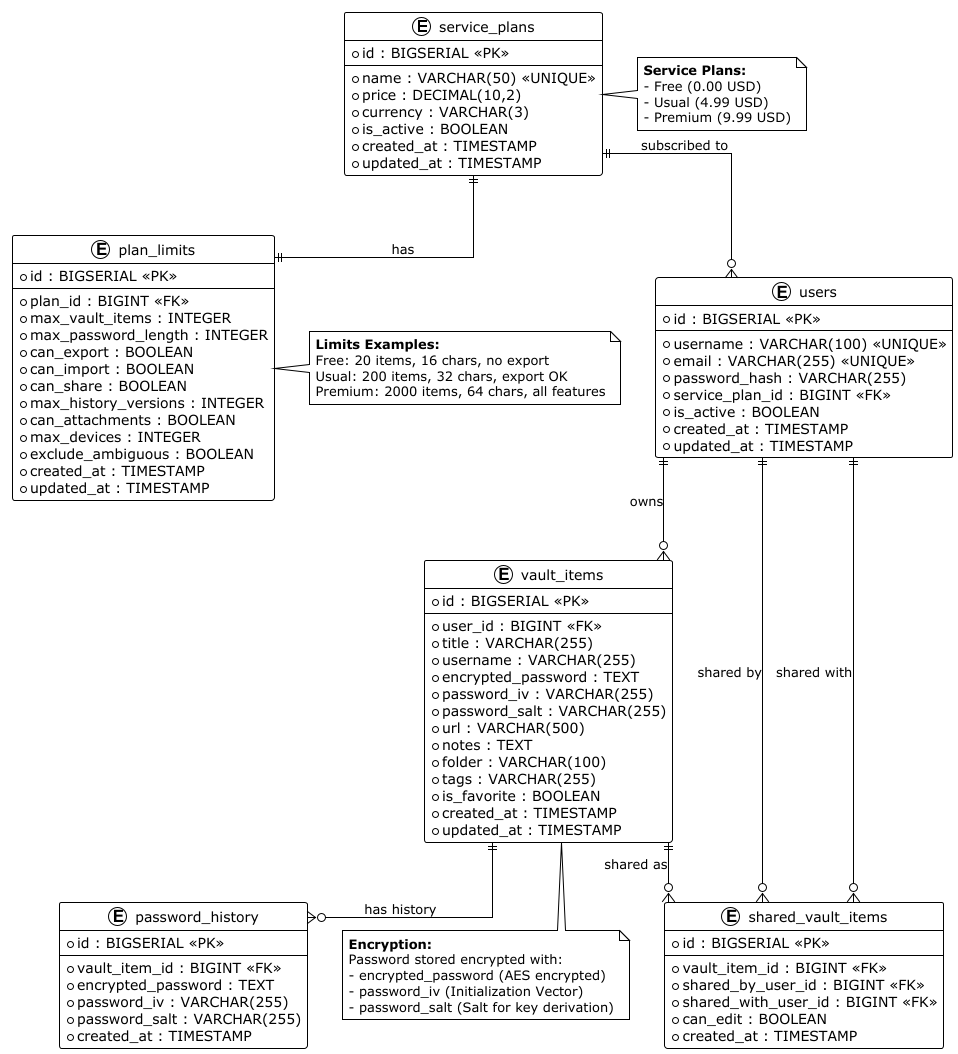

The diagram above was rendered by PlantUML. Its source (embedded in the PNG):
@startuml Database Schema - Password Vault

!theme plain
skinparam linetype ortho
skinparam packageStyle rectangle

entity "service_plans" as service_plans {
  * id : BIGSERIAL <<PK>>
  --
  * name : VARCHAR(50) <<UNIQUE>>
  * price : DECIMAL(10,2)
  * currency : VARCHAR(3)
  * is_active : BOOLEAN
  * created_at : TIMESTAMP
  * updated_at : TIMESTAMP
}

entity "plan_limits" as plan_limits {
  * id : BIGSERIAL <<PK>>
  --
  * plan_id : BIGINT <<FK>>
  * max_vault_items : INTEGER
  * max_password_length : INTEGER
  * can_export : BOOLEAN
  * can_import : BOOLEAN
  * can_share : BOOLEAN
  * max_history_versions : INTEGER
  * can_attachments : BOOLEAN
  * max_devices : INTEGER
  * exclude_ambiguous : BOOLEAN
  * created_at : TIMESTAMP
  * updated_at : TIMESTAMP
}

entity "users" as users {
  * id : BIGSERIAL <<PK>>
  --
  * username : VARCHAR(100) <<UNIQUE>>
  * email : VARCHAR(255) <<UNIQUE>>
  * password_hash : VARCHAR(255)
  * service_plan_id : BIGINT <<FK>>
  * is_active : BOOLEAN
  * created_at : TIMESTAMP
  * updated_at : TIMESTAMP
}

entity "vault_items" as vault_items {
  * id : BIGSERIAL <<PK>>
  --
  * user_id : BIGINT <<FK>>
  * title : VARCHAR(255)
  * username : VARCHAR(255)
  * encrypted_password : TEXT
  * password_iv : VARCHAR(255)
  * password_salt : VARCHAR(255)
  * url : VARCHAR(500)
  * notes : TEXT
  * folder : VARCHAR(100)
  * tags : VARCHAR(255)
  * is_favorite : BOOLEAN
  * created_at : TIMESTAMP
  * updated_at : TIMESTAMP
}

entity "password_history" as password_history {
  * id : BIGSERIAL <<PK>>
  --
  * vault_item_id : BIGINT <<FK>>
  * encrypted_password : TEXT
  * password_iv : VARCHAR(255)
  * password_salt : VARCHAR(255)
  * created_at : TIMESTAMP
}

entity "shared_vault_items" as shared_vault_items {
  * id : BIGSERIAL <<PK>>
  --
  * vault_item_id : BIGINT <<FK>>
  * shared_by_user_id : BIGINT <<FK>>
  * shared_with_user_id : BIGINT <<FK>>
  * can_edit : BOOLEAN
  * created_at : TIMESTAMP
}

' Relationships
service_plans ||--|| plan_limits : "has"
service_plans ||--o{ users : "subscribed to"
users ||--o{ vault_items : "owns"
vault_items ||--o{ password_history : "has history"
vault_items ||--o{ shared_vault_items : "shared as"
users ||--o{ shared_vault_items : "shared by"
users ||--o{ shared_vault_items : "shared with"

note right of service_plans
  **Service Plans:**
  - Free (0.00 USD)
  - Usual (4.99 USD)
  - Premium (9.99 USD)
end note

note right of plan_limits
  **Limits Examples:**
  Free: 20 items, 16 chars, no export
  Usual: 200 items, 32 chars, export OK
  Premium: 2000 items, 64 chars, all features
end note

note bottom of vault_items
  **Encryption:**
  Password stored encrypted with:
  - encrypted_password (AES encrypted)
  - password_iv (Initialization Vector)
  - password_salt (Salt for key derivation)
end note

@enduml